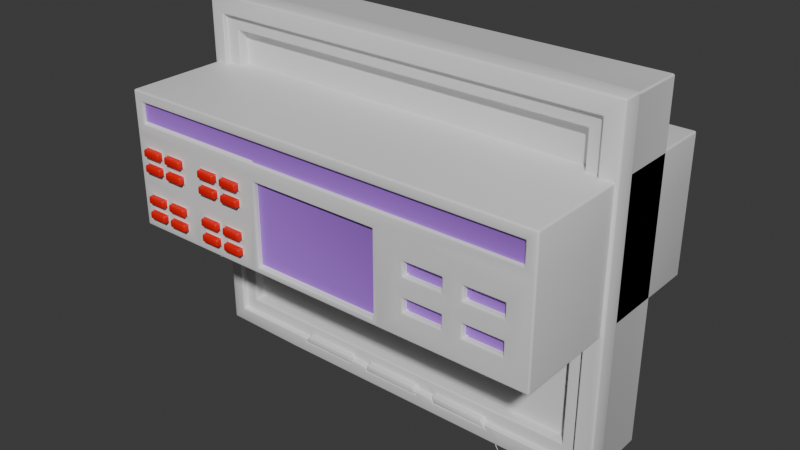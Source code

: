 # Source: TruckInteriorParts.blend  (saved by Blender 4.3.34; exported with 4.5.12 LTS)
import bpy
from mathutils import Matrix  # noqa: F401  (used for matrix-valued properties, if any)

bpy.ops.wm.read_factory_settings(use_empty=True)
scene = bpy.context.scene
scene.name = 'Scene'

# ---- collections
col_collection = bpy.data.collections.new('Collection'); scene.collection.children.link(col_collection)

# ---- materials (node trees are filled in below, after node groups)
mat_material_004 = bpy.data.materials.new('Material.004')
mat_material_005 = bpy.data.materials.new('Material.005')
mat_material_006 = bpy.data.materials.new('Material.006')
mat_material_001 = bpy.data.materials.new('Material.001')
mat_material_002 = bpy.data.materials.new('Material.002')
mat_material_003 = bpy.data.materials.new('Material.003')

# ---- node groups
ng_smooth_by_angle = bpy.data.node_groups.new('Smooth by Angle', 'GeometryNodeTree')
_s = ng_smooth_by_angle.interface.new_socket(name='Mesh', in_out='OUTPUT', socket_type='NodeSocketGeometry')
_s = ng_smooth_by_angle.interface.new_socket(name='Mesh', in_out='INPUT', socket_type='NodeSocketGeometry')
_s = ng_smooth_by_angle.interface.new_socket(name='Angle', in_out='INPUT', socket_type='NodeSocketFloat')
_s.subtype = 'ANGLE'
_s.default_value = 0.5236
_s.min_value = 0.0
_s.max_value = 3.142
_s.description = 'Maximum face angle for smooth edges'
_s = ng_smooth_by_angle.interface.new_socket(name='Ignore Sharpness', in_out='INPUT', socket_type='NodeSocketBool')
_s.force_non_field = True
ng_smooth_by_angle.description = 'Set the sharpness of mesh edges based on the angle between the neighboring faces'
ng_smooth_by_angle.is_modifier = True
_N = ng_smooth_by_angle.nodes; _L = ng_smooth_by_angle.links
n0 = _N.new('GeometryNodeSetShadeSmooth'); n0.name = 'Set Shade Smooth'; n0.location = (120, -80)
n0.domain = 'EDGE'
n1 = _N.new('GeometryNodeSetShadeSmooth'); n1.name = 'Set Shade Smooth.001'; n1.location = (300, -80)
n2 = _N.new('NodeGroupOutput'); n2.name = 'Group Output'; n2.location = (480, -80)
n3 = _N.new('GeometryNodeInputMeshEdgeAngle'); n3.name = 'Edge Angle'; n3.location = (-440, -240)
n4 = _N.new('NodeGroupInput'); n4.name = 'Group Input'; n4.location = (-80, -80)
n5 = _N.new('GeometryNodeInputEdgeSmooth'); n5.name = 'Is Edge Smooth'; n5.location = (-260, -120)
n6 = _N.new('GeometryNodeInputShadeSmooth'); n6.name = 'Is Shade Smooth'; n6.location = (-440, -397)
n7 = _N.new('FunctionNodeCompare'); n7.name = 'Compare'; n7.location = (-260, -260)
n7.operation = 'LESS_EQUAL'
n7.inputs[6].default_value = (0.0, 0.0, 0.0, 0.0)
n7.inputs[7].default_value = (0.0, 0.0, 0.0, 0.0)
n8 = _N.new('FunctionNodeBooleanMath'); n8.name = 'Boolean Math.001'; n8.location = (-80, -260)
n9 = _N.new('NodeGroupInput'); n9.name = 'Group Input.001'; n9.location = (-440, -329)
n10 = _N.new('NodeGroupInput'); n10.name = 'Group Input.002'; n10.location = (-259, -189)
n11 = _N.new('FunctionNodeBooleanMath'); n11.name = 'Boolean Math'; n11.location = (-80, -149)
n11.operation = 'OR'
n12 = _N.new('FunctionNodeBooleanMath'); n12.name = 'Boolean Math.002'; n12.location = (-260, -380)
n12.operation = 'OR'
n13 = _N.new('NodeGroupInput'); n13.name = 'Group Input.003'; n13.location = (-440, -460)
_L.new(n3.outputs[0], n7.inputs[0])
_L.new(n1.outputs[0], n2.inputs[0])
_L.new(n9.outputs[1], n7.inputs[1])
_L.new(n7.outputs[0], n8.inputs[0])
_L.new(n4.outputs[0], n0.inputs[0])
_L.new(n0.outputs[0], n1.inputs[0])
_L.new(n8.outputs[0], n0.inputs[2])
_L.new(n10.outputs[2], n11.inputs[1])
_L.new(n5.outputs[0], n11.inputs[0])
_L.new(n11.outputs[0], n0.inputs[1])
_L.new(n13.outputs[2], n12.inputs[1])
_L.new(n6.outputs[0], n12.inputs[0])
_L.new(n12.outputs[0], n8.inputs[1])
n2.is_active_output = True

# ---- material node trees
mat_material_004.use_nodes = True; mat_material_004.node_tree.nodes.clear()
_N = mat_material_004.node_tree.nodes; _L = mat_material_004.node_tree.links
n0 = _N.new('ShaderNodeBsdfPrincipled'); n0.name = 'Principled BSDF'; n0.location = (10, 300)
n1 = _N.new('ShaderNodeOutputMaterial'); n1.name = 'Material Output'; n1.location = (300, 300)
_L.new(n0.outputs[0], n1.inputs[0])
n1.is_active_output = True
mat_material_005.use_nodes = True; mat_material_005.node_tree.nodes.clear()
_N = mat_material_005.node_tree.nodes; _L = mat_material_005.node_tree.links
n0 = _N.new('ShaderNodeBsdfPrincipled'); n0.name = 'Principled BSDF'; n0.location = (10, 300)
n0.inputs[0].default_value = (0.4231, 0.1595, 0.8006, 1.0)
n1 = _N.new('ShaderNodeOutputMaterial'); n1.name = 'Material Output'; n1.location = (300, 300)
_L.new(n0.outputs[0], n1.inputs[0])
n1.is_active_output = True
mat_material_006.use_nodes = True; mat_material_006.node_tree.nodes.clear()
_N = mat_material_006.node_tree.nodes; _L = mat_material_006.node_tree.links
n0 = _N.new('ShaderNodeBsdfPrincipled'); n0.name = 'Principled BSDF'; n0.location = (10, 300)
n0.inputs[0].default_value = (0.8007, 0.003467, 0.0, 1.0)
n1 = _N.new('ShaderNodeOutputMaterial'); n1.name = 'Material Output'; n1.location = (300, 300)
_L.new(n0.outputs[0], n1.inputs[0])
n1.is_active_output = True
mat_material_001.use_nodes = True; mat_material_001.node_tree.nodes.clear()
_N = mat_material_001.node_tree.nodes; _L = mat_material_001.node_tree.links
n0 = _N.new('ShaderNodeBsdfPrincipled'); n0.name = 'Principled BSDF'; n0.location = (10, 300)
n1 = _N.new('ShaderNodeOutputMaterial'); n1.name = 'Material Output'; n1.location = (300, 300)
_L.new(n0.outputs[0], n1.inputs[0])
n1.is_active_output = True
mat_material_002.use_nodes = True; mat_material_002.node_tree.nodes.clear()
_N = mat_material_002.node_tree.nodes; _L = mat_material_002.node_tree.links
n0 = _N.new('ShaderNodeBsdfPrincipled'); n0.name = 'Principled BSDF'; n0.location = (10, 300)
n1 = _N.new('ShaderNodeOutputMaterial'); n1.name = 'Material Output'; n1.location = (300, 300)
_L.new(n0.outputs[0], n1.inputs[0])
n1.is_active_output = True
mat_material_003.use_nodes = True; mat_material_003.node_tree.nodes.clear()
_N = mat_material_003.node_tree.nodes; _L = mat_material_003.node_tree.links
n0 = _N.new('ShaderNodeBsdfPrincipled'); n0.name = 'Principled BSDF'; n0.location = (10, 300)
n1 = _N.new('ShaderNodeOutputMaterial'); n1.name = 'Material Output'; n1.location = (300, 300)
_L.new(n0.outputs[0], n1.inputs[0])
n1.is_active_output = True

# ---- world
world_world = bpy.data.worlds.new('World'); scene.world = world_world
world_world.use_nodes = True; world_world.node_tree.nodes.clear()
_N = world_world.node_tree.nodes; _L = world_world.node_tree.links
n0 = _N.new('ShaderNodeOutputWorld'); n0.name = 'World Output'; n0.location = (300, 300)
n1 = _N.new('ShaderNodeBackground'); n1.name = 'Background'; n1.location = (10, 300)
n1.inputs[0].default_value = (0.05088, 0.05088, 0.05088, 1.0)
_L.new(n1.outputs[0], n0.inputs[0])
n0.is_active_output = True
world_world.color = (0.05088, 0.05088, 0.05088)
world_world.sun_shadow_jitter_overblur = 0.0

# ---- meshes
me_cube_001 = bpy.data.meshes.new('Cube.001')
me_cube_001.from_pydata([(-1.0, -0.6573, -0.3138), (-0.9506, -0.6573, 0.2643), (-1.0, 0.4162, -0.3138), (-1.0, 0.4162, 0.3138), (1.0, -0.6573, -0.3138), (0.9506, -0.6573, 0.2643), (1.0, 0.4162, -0.3138), (1.0, 0.4162, 0.3138), (-0.9506, -0.6573, 0.1719), (-1.0, 0.4162, 0.1225), (1.0, 0.4162, 0.1225), (0.9506, -0.6573, 0.1719), (-1.0, -0.6573, 0.1225), (-1.0, -0.6573, 0.3138), (1.0, -0.6573, 0.3138), (1.0, -0.6573, 0.1225), (-0.9506, -0.6405, 0.1719), (-0.9506, -0.6405, 0.2643), (0.9506, -0.6405, 0.2643), (0.9506, -0.6405, 0.1719), (0.3332, 0.4162, -0.3138), (-0.3335, 0.4162, -0.3138), (-0.3335, 0.4162, 0.3138), (0.3332, 0.4162, 0.3138), (-0.3036, -0.6573, -0.2838), (0.3033, -0.6573, -0.2838), (0.3332, -0.6573, 0.3138), (-0.3335, -0.6573, 0.3138), (0.3033, -0.6573, 0.0926), (-0.3036, -0.6573, 0.0926), (-0.3335, 0.4162, 0.1225), (0.3332, 0.4162, 0.1225), (0.3167, -0.6573, 0.2643), (-0.317, -0.6573, 0.2643), (0.3167, -0.6573, 0.1719), (-0.317, -0.6573, 0.1719), (0.3167, -0.6405, 0.2643), (-0.317, -0.6405, 0.2643), (0.3167, -0.6405, 0.1719), (-0.317, -0.6405, 0.1719), (-0.3335, -0.6573, -0.3138), (0.3332, -0.6573, -0.3138), (0.3332, -0.6573, 0.1225), (-0.3335, -0.6573, 0.1225), (-0.3036, -0.6324, -0.2838), (0.3033, -0.6324, -0.2838), (0.3033, -0.6324, 0.0926), (-0.3036, -0.6324, 0.0926), (-1.0, -0.6573, -0.09562), (-0.6667, -0.6573, 0.1225), (-0.6667, -0.6573, -0.3138), (-0.3335, -0.6573, -0.09562), (-0.6667, -0.6573, -0.09562), (-0.704, -0.6573, -0.05837), (-0.704, -0.6573, 0.08526), (-0.9627, -0.6573, 0.08526), (-0.9627, -0.6573, -0.05837), (-0.704, -0.6573, -0.2765), (-0.704, -0.6573, -0.1329), (-0.9627, -0.6573, -0.1329), (-0.9627, -0.6573, -0.2765), (-0.3707, -0.6573, -0.2765), (-0.3707, -0.6573, -0.1329), (-0.6295, -0.6573, -0.1329), (-0.6295, -0.6573, -0.2765), (-0.3707, -0.6573, -0.05837), (-0.3707, -0.6573, 0.08526), (-0.6295, -0.6573, 0.08526), (-0.6295, -0.6573, -0.05837), (-0.704, -0.6573, 0.01345), (-0.8334, -0.6573, -0.05837), (-0.8334, -0.6573, 0.08526), (-0.9627, -0.6573, 0.01345), (-0.704, -0.6573, -0.2047), (-0.8334, -0.6573, -0.2765), (-0.8334, -0.6573, -0.1329), (-0.9627, -0.6573, -0.2047), (-0.3707, -0.6573, -0.2047), (-0.5001, -0.6573, -0.2765), (-0.5001, -0.6573, -0.1329), (-0.6295, -0.6573, -0.2047), (-0.3707, -0.6573, 0.01345), (-0.5001, -0.6573, -0.05837), (-0.5001, -0.6573, 0.08526), (-0.6295, -0.6573, 0.01345), (-0.5001, -0.6573, 0.01345), (-0.5001, -0.6573, -0.2047), (-0.8334, -0.6573, -0.2047), (-0.8334, -0.6573, 0.01345), (-0.8516, -0.6573, 0.03165), (-0.8516, -0.6573, 0.06706), (-0.9445, -0.6573, 0.06706), (-0.9445, -0.6573, 0.03165), (-0.8516, -0.6573, -0.1865), (-0.8516, -0.6573, -0.1511), (-0.9445, -0.6573, -0.1511), (-0.9445, -0.6573, -0.1865), (-0.5183, -0.6573, -0.1865), (-0.5183, -0.6573, -0.1511), (-0.6113, -0.6573, -0.1511), (-0.6113, -0.6573, -0.1865), (-0.5183, -0.6573, 0.03165), (-0.5183, -0.6573, 0.06706), (-0.6113, -0.6573, 0.06706), (-0.6113, -0.6573, 0.03165), (-0.5183, -0.6573, -0.04017), (-0.5183, -0.6573, -0.004753), (-0.6113, -0.6573, -0.004753), (-0.6113, -0.6573, -0.04017), (-0.3889, -0.6573, -0.04017), (-0.3889, -0.6573, -0.004753), (-0.4819, -0.6573, -0.004753), (-0.4819, -0.6573, -0.04017), (-0.3889, -0.6573, 0.03165), (-0.3889, -0.6573, 0.06706), (-0.4819, -0.6573, 0.06706), (-0.4819, -0.6573, 0.03165), (-0.5183, -0.6573, -0.2583), (-0.5183, -0.6573, -0.2229), (-0.6113, -0.6573, -0.2229), (-0.6113, -0.6573, -0.2583), (-0.3889, -0.6573, -0.2583), (-0.3889, -0.6573, -0.2229), (-0.4819, -0.6573, -0.2229), (-0.4819, -0.6573, -0.2583), (-0.3889, -0.6573, -0.1865), (-0.3889, -0.6573, -0.1511), (-0.4819, -0.6573, -0.1511), (-0.4819, -0.6573, -0.1865), (-0.8516, -0.6573, -0.2583), (-0.8516, -0.6573, -0.2229), (-0.9445, -0.6573, -0.2229), (-0.9445, -0.6573, -0.2583), (-0.7222, -0.6573, -0.2583), (-0.7222, -0.6573, -0.2229), (-0.8152, -0.6573, -0.2229), (-0.8152, -0.6573, -0.2583), (-0.7222, -0.6573, -0.1865), (-0.7222, -0.6573, -0.1511), (-0.8152, -0.6573, -0.1511), (-0.8152, -0.6573, -0.1865), (-0.8516, -0.6573, -0.04017), (-0.8516, -0.6573, -0.004753), (-0.9445, -0.6573, -0.004753), (-0.9445, -0.6573, -0.04017), (-0.7222, -0.6573, -0.04017), (-0.7222, -0.6573, -0.004753), (-0.8152, -0.6573, -0.004753), (-0.8152, -0.6573, -0.04017), (-0.7222, -0.6573, 0.03165), (-0.7222, -0.6573, 0.06706), (-0.8152, -0.6573, 0.06706), (-0.8152, -0.6573, 0.03165), (-0.8516, -0.6851, 0.06706), (-0.8516, -0.6851, 0.03165), (-0.9445, -0.6851, 0.03165), (-0.9445, -0.6851, 0.06706), (-0.8516, -0.6851, -0.1511), (-0.8516, -0.6851, -0.1865), (-0.9445, -0.6851, -0.1865), (-0.9445, -0.6851, -0.1511), (-0.5183, -0.6851, -0.1511), (-0.5183, -0.6851, -0.1865), (-0.6113, -0.6851, -0.1865), (-0.6113, -0.6851, -0.1511), (-0.5183, -0.6851, 0.06706), (-0.5183, -0.6851, 0.03165), (-0.6113, -0.6851, 0.03165), (-0.6113, -0.6851, 0.06706), (-0.5183, -0.6851, -0.004753), (-0.5183, -0.6851, -0.04017), (-0.6113, -0.6851, -0.04017), (-0.6113, -0.6851, -0.004753), (-0.3889, -0.6851, -0.004753), (-0.3889, -0.6851, -0.04017), (-0.4819, -0.6851, -0.04017), (-0.4819, -0.6851, -0.004753), (-0.3889, -0.6851, 0.06706), (-0.3889, -0.6851, 0.03165), (-0.4819, -0.6851, 0.03165), (-0.4819, -0.6851, 0.06706), (-0.5183, -0.6851, -0.2229), (-0.5183, -0.6851, -0.2583), (-0.6113, -0.6851, -0.2583), (-0.6113, -0.6851, -0.2229), (-0.3889, -0.6851, -0.2229), (-0.3889, -0.6851, -0.2583), (-0.4819, -0.6851, -0.2583), (-0.4819, -0.6851, -0.2229), (-0.3889, -0.6851, -0.1511), (-0.3889, -0.6851, -0.1865), (-0.4819, -0.6851, -0.1865), (-0.4819, -0.6851, -0.1511), (-0.8516, -0.6851, -0.2229), (-0.8516, -0.6851, -0.2583), (-0.9445, -0.6851, -0.2583), (-0.9445, -0.6851, -0.2229), (-0.7222, -0.6851, -0.2229), (-0.7222, -0.6851, -0.2583), (-0.8152, -0.6851, -0.2583), (-0.8152, -0.6851, -0.2229), (-0.7222, -0.6851, -0.1511), (-0.7222, -0.6851, -0.1865), (-0.8152, -0.6851, -0.1865), (-0.8152, -0.6851, -0.1511), (-0.8516, -0.6851, -0.004753), (-0.8516, -0.6851, -0.04017), (-0.9445, -0.6851, -0.04017), (-0.9445, -0.6851, -0.004753), (-0.7222, -0.6851, -0.004753), (-0.7222, -0.6851, -0.04017), (-0.8152, -0.6851, -0.04017), (-0.8152, -0.6851, -0.004753), (-0.7222, -0.6851, 0.06706), (-0.7222, -0.6851, 0.03165), (-0.8152, -0.6851, 0.03165), (-0.8152, -0.6851, 0.06706), (0.9327, -0.6573, -0.2465), (0.9327, -0.6573, 0.05524), (0.4005, -0.6573, 0.05524), (0.4005, -0.6573, -0.2465), (0.9327, -0.6573, -0.09562), (0.6666, -0.6573, -0.2465), (0.6666, -0.6573, 0.05524), (0.4005, -0.6573, -0.09562), (0.6666, -0.6573, -0.09562), (0.6205, -0.6573, -0.04951), (0.6205, -0.6573, 0.009123), (0.4466, -0.6573, 0.009123), (0.4466, -0.6573, -0.04951), (0.6205, -0.6573, -0.2004), (0.6205, -0.6573, -0.1417), (0.4466, -0.6573, -0.1417), (0.4466, -0.6573, -0.2004), (0.8866, -0.6573, -0.2004), (0.8866, -0.6573, -0.1417), (0.7127, -0.6573, -0.1417), (0.7127, -0.6573, -0.2004), (0.8866, -0.6573, -0.04951), (0.8866, -0.6573, 0.009123), (0.7127, -0.6573, 0.009123), (0.7127, -0.6573, -0.04951), (0.6205, -0.6297, 0.009123), (0.6205, -0.6297, -0.04951), (0.4466, -0.6297, -0.04951), (0.4466, -0.6297, 0.009123), (0.6205, -0.6297, -0.1417), (0.6205, -0.6297, -0.2004), (0.4466, -0.6297, -0.2004), (0.4466, -0.6297, -0.1417), (0.8866, -0.6297, -0.1417), (0.8866, -0.6297, -0.2004), (0.7127, -0.6297, -0.2004), (0.7127, -0.6297, -0.1417), (0.8866, -0.6297, 0.009123), (0.8866, -0.6297, -0.04951), (0.7127, -0.6297, -0.04951), (0.7127, -0.6297, 0.009123)], [], [(12, 13, 3, 9), (31, 23, 7, 10), (10, 7, 14, 15), (34, 11, 19, 38), (20, 6, 4, 41), (22, 3, 13, 27), (152, 149, 214, 215), (6, 10, 15, 4), (20, 31, 10, 6), (0, 48, 12, 9, 2), (8, 1, 13, 12), (32, 5, 14, 26), (5, 11, 15, 14), (35, 8, 12, 49, 43), (39, 37, 17, 16), (33, 1, 17, 37), (11, 5, 18, 19), (1, 8, 16, 17), (5, 32, 36, 18), (32, 33, 37, 36), (19, 18, 36, 38), (38, 36, 37, 39), (11, 34, 42, 15), (34, 35, 43, 42), (1, 33, 27, 13), (33, 32, 26, 27), (2, 9, 30, 21), (21, 30, 31, 20), (234, 235, 250, 251), (29, 24, 44, 47), (7, 23, 26, 14), (23, 22, 27, 26), (2, 21, 40, 50, 0), (21, 20, 41, 40), (8, 35, 39, 16), (35, 34, 38, 39), (9, 3, 22, 30), (30, 22, 23, 31), (25, 24, 40, 41), (29, 28, 42, 43), (28, 25, 41, 42), (24, 29, 43, 51, 40), (45, 46, 47, 44), (28, 29, 47, 46), (25, 28, 46, 45), (24, 25, 45, 44), (97, 98, 161, 162), (110, 111, 176, 173), (149, 150, 213, 214), (52, 49, 54, 69, 53), (49, 12, 55, 71, 54), (12, 48, 56, 72, 55), (48, 52, 53, 70, 56), (50, 52, 58, 73, 57), (52, 48, 59, 75, 58), (48, 0, 60, 76, 59), (0, 50, 57, 74, 60), (40, 51, 62, 77, 61), (51, 52, 63, 79, 62), (52, 50, 64, 80, 63), (50, 40, 61, 78, 64), (51, 43, 66, 81, 65), (43, 49, 67, 83, 66), (49, 52, 68, 84, 67), (52, 51, 65, 82, 68), (112, 109, 174, 175), (123, 124, 187, 188), (109, 110, 173, 174), (122, 123, 188, 185), (124, 121, 186, 187), (135, 136, 199, 200), (121, 122, 185, 186), (134, 135, 200, 197), (95, 96, 159, 160), (136, 133, 198, 199), (147, 148, 211, 212), (94, 95, 160, 157), (88, 71, 90, 89), (71, 55, 91, 90), (55, 72, 92, 91), (72, 88, 89, 92), (87, 75, 94, 93), (75, 59, 95, 94), (59, 76, 96, 95), (76, 87, 93, 96), (86, 79, 98, 97), (79, 63, 99, 98), (63, 80, 100, 99), (80, 86, 97, 100), (85, 83, 102, 101), (83, 67, 103, 102), (67, 84, 104, 103), (84, 85, 101, 104), (82, 85, 106, 105), (85, 84, 107, 106), (84, 68, 108, 107), (68, 82, 105, 108), (65, 81, 110, 109), (81, 85, 111, 110), (85, 82, 112, 111), (82, 65, 109, 112), (81, 66, 114, 113), (66, 83, 115, 114), (83, 85, 116, 115), (85, 81, 113, 116), (78, 86, 118, 117), (86, 80, 119, 118), (80, 64, 120, 119), (64, 78, 117, 120), (61, 77, 122, 121), (77, 86, 123, 122), (86, 78, 124, 123), (78, 61, 121, 124), (77, 62, 126, 125), (62, 79, 127, 126), (79, 86, 128, 127), (86, 77, 125, 128), (74, 87, 130, 129), (87, 76, 131, 130), (76, 60, 132, 131), (60, 74, 129, 132), (57, 73, 134, 133), (73, 87, 135, 134), (87, 74, 136, 135), (74, 57, 133, 136), (73, 58, 138, 137), (58, 75, 139, 138), (75, 87, 140, 139), (87, 73, 137, 140), (70, 88, 142, 141), (88, 72, 143, 142), (72, 56, 144, 143), (56, 70, 141, 144), (53, 69, 146, 145), (69, 88, 147, 146), (88, 70, 148, 147), (70, 53, 145, 148), (69, 54, 150, 149), (54, 71, 151, 150), (71, 88, 152, 151), (88, 69, 149, 152), (154, 153, 156, 155), (158, 157, 160, 159), (162, 161, 164, 163), (166, 165, 168, 167), (170, 169, 172, 171), (174, 173, 176, 175), (178, 177, 180, 179), (182, 181, 184, 183), (186, 185, 188, 187), (190, 189, 192, 191), (194, 193, 196, 195), (198, 197, 200, 199), (202, 201, 204, 203), (206, 205, 208, 207), (210, 209, 212, 211), (214, 213, 216, 215), (111, 112, 175, 176), (100, 97, 162, 163), (150, 151, 216, 213), (137, 138, 201, 202), (98, 99, 164, 161), (151, 152, 215, 216), (140, 137, 202, 203), (99, 100, 163, 164), (138, 139, 204, 201), (125, 126, 189, 190), (139, 140, 203, 204), (128, 125, 190, 191), (126, 127, 192, 189), (113, 114, 177, 178), (127, 128, 191, 192), (116, 113, 178, 179), (114, 115, 180, 177), (101, 102, 165, 166), (115, 116, 179, 180), (104, 101, 166, 167), (141, 142, 205, 206), (102, 103, 168, 165), (89, 90, 153, 154), (144, 141, 206, 207), (103, 104, 167, 168), (92, 89, 154, 155), (142, 143, 208, 205), (129, 130, 193, 194), (90, 91, 156, 153), (143, 144, 207, 208), (132, 129, 194, 195), (91, 92, 155, 156), (130, 131, 196, 193), (117, 118, 181, 182), (131, 132, 195, 196), (120, 117, 182, 183), (118, 119, 184, 181), (105, 106, 169, 170), (119, 120, 183, 184), (108, 105, 170, 171), (145, 146, 209, 210), (106, 107, 172, 169), (93, 94, 157, 158), (148, 145, 210, 211), (107, 108, 171, 172), (96, 93, 158, 159), (146, 147, 212, 209), (133, 134, 197, 198), (4, 15, 218, 221, 217), (15, 42, 219, 223, 218), (42, 41, 220, 224, 219), (41, 4, 217, 222, 220), (229, 226, 243, 244), (230, 231, 246, 247), (226, 227, 242, 243), (225, 223, 227, 226), (223, 219, 228, 227), (219, 224, 229, 228), (224, 225, 226, 229), (222, 225, 231, 230), (225, 224, 232, 231), (224, 220, 233, 232), (220, 222, 230, 233), (217, 221, 235, 234), (221, 225, 236, 235), (225, 222, 237, 236), (222, 217, 234, 237), (221, 218, 239, 238), (218, 223, 240, 239), (223, 225, 241, 240), (225, 221, 238, 241), (243, 242, 245, 244), (247, 246, 249, 248), (251, 250, 253, 252), (255, 254, 257, 256), (233, 230, 247, 248), (238, 239, 254, 255), (227, 228, 245, 242), (237, 234, 251, 252), (231, 232, 249, 246), (241, 238, 255, 256), (228, 229, 244, 245), (235, 236, 253, 250), (232, 233, 248, 249), (239, 240, 257, 254), (236, 237, 252, 253), (240, 241, 256, 257)])
me_cube_001.polygons.foreach_set('use_smooth', [True] * 244)
me_cube_001.polygons.foreach_set('material_index', [0, 0, 0, 0, 0, 0, 2, 0, 0, 0, 0, 0, 0, 0, 1, 0, 0, 0, 0, 0, 1, 1, 0, 0, 0, 0, 0, 0, 0, 0, 0, 0, 0, 0, 0, 0, 0, 0, 0, 0, 0, 0, 1, 0, 0, 0, 2, 2, 2, 0, 0, 0, 0, 0, 0, 0, 0, 0, 0, 0, 0, 0, 0, 0, 0, 2, 2, 2, 2, 2, 2, 2, 2, 2, 2, 2, 2, 0, 0, 0, 0, 0, 0, 0, 0, 0, 0, 0, 0, 0, 0, 0, 0, 0, 0, 0, 0, 0, 0, 0, 0, 0, 0, 0, 0, 0, 0, 0, 0, 0, 0, 0, 0, 0, 0, 0, 0, 0, 0, 0, 0, 0, 0, 0, 0, 0, 0, 0, 0, 0, 0, 0, 0, 0, 0, 0, 0, 0, 0, 0, 0, 2, 2, 2, 2, 2, 2, 2, 2, 2, 2, 2, 2, 2, 2, 2, 2, 2, 2, 2, 2, 2, 2, 2, 2, 2, 2, 2, 2, 2, 2, 2, 2, 2, 2, 2, 2, 2, 2, 2, 2, 2, 2, 2, 2, 2, 2, 2, 2, 2, 2, 2, 2, 2, 2, 2, 2, 2, 2, 2, 2, 2, 2, 2, 2, 0, 0, 0, 0, 0, 0, 0, 0, 0, 0, 0, 0, 0, 0, 0, 0, 0, 0, 0, 0, 0, 0, 0, 1, 1, 1, 1, 0, 0, 0, 0, 0, 0, 0, 0, 0, 0, 0, 0])
_uv = me_cube_001.uv_layers.new(name='UVMap')
_uv.uv.foreach_set('vector', [0.5488, 0.0, 0.625, 0.0, 0.625, 0.25, 0.5488, 0.25, 0.5488, 0.4166, 0.625, 0.4166, 0.625, 0.5, 0.5488, 0.5, 0.5488, 0.5, 0.625, 0.5, 0.625, 0.75, 0.5488, 0.75, 0.5685, 0.8354, 0.5685, 0.7562, 0.5685, 0.7562, 0.5685, 0.8354, 0.2916, 0.5, 0.375, 0.5, 0.375, 0.75, 0.2916, 0.75, 0.7917, 0.5, 0.875, 0.5, 0.875, 0.75, 0.7917, 0.75, 0.5126, 0.9769, 0.5126, 0.9653, 0.5126, 0.9653, 0.5126, 0.9769, 0.375, 0.5, 0.5488, 0.5, 0.5488, 0.75, 0.375, 0.75, 0.375, 0.4166, 0.5488, 0.4166, 0.5488, 0.5, 0.375, 0.5, 0.375, 0.0, 0.4619, 0.0, 0.5488, 0.0, 0.5488, 0.25, 0.375, 0.25, 0.5685, 0.9938, 0.6053, 0.9938, 0.625, 1.0, 0.5488, 1.0, 0.6053, 0.8354, 0.6053, 0.7562, 0.625, 0.75, 0.625, 0.8334, 0.6053, 0.7562, 0.5685, 0.7562, 0.5488, 0.75, 0.625, 0.75, 0.5685, 0.9146, 0.5685, 0.9938, 0.5488, 1.0, 0.5488, 0.9583, 0.5488, 0.9167, 0.5685, 0.9146, 0.6053, 0.9146, 0.6053, 0.9938, 0.5685, 0.9938, 0.6053, 0.9146, 0.6053, 0.9938, 0.6053, 0.9938, 0.6053, 0.9146, 0.5685, 0.7562, 0.6053, 0.7562, 0.6053, 0.7562, 0.5685, 0.7562, 0.6053, 0.9938, 0.5685, 0.9938, 0.5685, 0.9938, 0.6053, 0.9938, 0.6053, 0.7562, 0.6053, 0.8354, 0.6053, 0.8354, 0.6053, 0.7562, 0.6053, 0.8354, 0.6053, 0.9146, 0.6053, 0.9146, 0.6053, 0.8354, 0.5685, 0.7562, 0.6053, 0.7562, 0.6053, 0.8354, 0.5685, 0.8354, 0.5685, 0.8354, 0.6053, 0.8354, 0.6053, 0.9146, 0.5685, 0.9146, 0.5685, 0.7562, 0.5685, 0.8354, 0.5488, 0.8334, 0.5488, 0.75, 0.5685, 0.8354, 0.5685, 0.9146, 0.5488, 0.9167, 0.5488, 0.8334, 0.6053, 0.9938, 0.6053, 0.9146, 0.625, 0.9167, 0.625, 1.0, 0.6053, 0.9146, 0.6053, 0.8354, 0.625, 0.8334, 0.625, 0.9167, 0.375, 0.25, 0.5488, 0.25, 0.5488, 0.3333, 0.375, 0.3333, 0.375, 0.3333, 0.5488, 0.3333, 0.5488, 0.4166, 0.375, 0.4166, 0.4202, 0.7642, 0.4435, 0.7642, 0.4435, 0.7642, 0.4202, 0.7642, 0.5369, 0.9129, 0.3869, 0.9129, 0.3869, 0.9129, 0.5369, 0.9129, 0.625, 0.5, 0.7084, 0.5, 0.7084, 0.75, 0.625, 0.75, 0.7084, 0.5, 0.7917, 0.5, 0.7917, 0.75, 0.7084, 0.75, 0.125, 0.5, 0.2083, 0.5, 0.2083, 0.75, 0.1667, 0.75, 0.125, 0.75, 0.2083, 0.5, 0.2916, 0.5, 0.2916, 0.75, 0.2083, 0.75, 0.5685, 0.9938, 0.5685, 0.9146, 0.5685, 0.9146, 0.5685, 0.9938, 0.5685, 0.9146, 0.5685, 0.8354, 0.5685, 0.8354, 0.5685, 0.9146, 0.5488, 0.25, 0.625, 0.25, 0.625, 0.3333, 0.5488, 0.3333, 0.5488, 0.3333, 0.625, 0.3333, 0.625, 0.4166, 0.5488, 0.4166, 0.3869, 0.8371, 0.3869, 0.9129, 0.375, 0.9167, 0.375, 0.8334, 0.5369, 0.9129, 0.5369, 0.8371, 0.5488, 0.8334, 0.5488, 0.9167, 0.5369, 0.8371, 0.3869, 0.8371, 0.375, 0.8334, 0.5488, 0.8334, 0.3869, 0.9129, 0.5369, 0.9129, 0.5488, 0.9167, 0.4619, 0.9167, 0.375, 0.9167, 0.3869, 0.8371, 0.5369, 0.8371, 0.5369, 0.9129, 0.3869, 0.9129, 0.5369, 0.8371, 0.5369, 0.9129, 0.5369, 0.9129, 0.5369, 0.8371, 0.3869, 0.8371, 0.5369, 0.8371, 0.5369, 0.8371, 0.3869, 0.8371, 0.3869, 0.9129, 0.3869, 0.8371, 0.3869, 0.8371, 0.3869, 0.9129, 0.4257, 0.9398, 0.4398, 0.9398, 0.4398, 0.9398, 0.4257, 0.9398, 0.4981, 0.9236, 0.4981, 0.9352, 0.4981, 0.9352, 0.4981, 0.9236, 0.5126, 0.9653, 0.5267, 0.9653, 0.5267, 0.9653, 0.5126, 0.9653, 0.4619, 0.9583, 0.5488, 0.9583, 0.534, 0.963, 0.5054, 0.963, 0.4767, 0.963, 0.5488, 0.9583, 0.5488, 1.0, 0.534, 0.9953, 0.534, 0.9792, 0.534, 0.963, 0.5488, 1.0, 0.4619, 1.0, 0.4767, 0.9953, 0.5054, 0.9953, 0.534, 0.9953, 0.4619, 1.0, 0.4619, 0.9583, 0.4767, 0.963, 0.4767, 0.9792, 0.4767, 0.9953, 0.375, 0.9583, 0.4619, 0.9583, 0.4471, 0.963, 0.4185, 0.963, 0.3898, 0.963, 0.4619, 0.9583, 0.4619, 1.0, 0.4471, 0.9953, 0.4471, 0.9792, 0.4471, 0.963, 0.4619, 1.0, 0.375, 1.0, 0.3898, 0.9953, 0.4185, 0.9953, 0.4471, 0.9953, 0.375, 1.0, 0.375, 0.9583, 0.3898, 0.963, 0.3898, 0.9792, 0.3898, 0.9953, 0.375, 0.9167, 0.4619, 0.9167, 0.4471, 0.9213, 0.4185, 0.9213, 0.3898, 0.9213, 0.4619, 0.9167, 0.4619, 0.9583, 0.4471, 0.9537, 0.4471, 0.9375, 0.4471, 0.9213, 0.4619, 0.9583, 0.375, 0.9583, 0.3898, 0.9537, 0.4185, 0.9537, 0.4471, 0.9537, 0.375, 0.9583, 0.375, 0.9167, 0.3898, 0.9213, 0.3898, 0.9375, 0.3898, 0.9537, 0.4619, 0.9167, 0.5488, 0.9167, 0.534, 0.9213, 0.5054, 0.9213, 0.4767, 0.9213, 0.5488, 0.9167, 0.5488, 0.9583, 0.534, 0.9537, 0.534, 0.9375, 0.534, 0.9213, 0.5488, 0.9583, 0.4619, 0.9583, 0.4767, 0.9537, 0.5054, 0.9537, 0.534, 0.9537, 0.4619, 0.9583, 0.4619, 0.9167, 0.4767, 0.9213, 0.4767, 0.9375, 0.4767, 0.9537, 0.484, 0.9352, 0.484, 0.9236, 0.484, 0.9236, 0.484, 0.9352, 0.4112, 0.9352, 0.3971, 0.9352, 0.3971, 0.9352, 0.4112, 0.9352, 0.484, 0.9236, 0.4981, 0.9236, 0.4981, 0.9236, 0.484, 0.9236, 0.4112, 0.9236, 0.4112, 0.9352, 0.4112, 0.9352, 0.4112, 0.9236, 0.3971, 0.9352, 0.3971, 0.9236, 0.3971, 0.9236, 0.3971, 0.9352, 0.4112, 0.9769, 0.3971, 0.9769, 0.3971, 0.9769, 0.4112, 0.9769, 0.3971, 0.9236, 0.4112, 0.9236, 0.4112, 0.9236, 0.3971, 0.9236, 0.4112, 0.9653, 0.4112, 0.9769, 0.4112, 0.9769, 0.4112, 0.9653, 0.4398, 0.9931, 0.4257, 0.9931, 0.4257, 0.9931, 0.4398, 0.9931, 0.3971, 0.9769, 0.3971, 0.9653, 0.3971, 0.9653, 0.3971, 0.9769, 0.4981, 0.9769, 0.484, 0.9769, 0.484, 0.9769, 0.4981, 0.9769, 0.4398, 0.9814, 0.4398, 0.9931, 0.4398, 0.9931, 0.4398, 0.9814, 0.5054, 0.9792, 0.534, 0.9792, 0.5267, 0.9814, 0.5126, 0.9814, 0.534, 0.9792, 0.534, 0.9953, 0.5267, 0.9931, 0.5267, 0.9814, 0.534, 0.9953, 0.5054, 0.9953, 0.5126, 0.9931, 0.5267, 0.9931, 0.5054, 0.9953, 0.5054, 0.9792, 0.5126, 0.9814, 0.5126, 0.9931, 0.4185, 0.9792, 0.4471, 0.9792, 0.4398, 0.9814, 0.4257, 0.9814, 0.4471, 0.9792, 0.4471, 0.9953, 0.4398, 0.9931, 0.4398, 0.9814, 0.4471, 0.9953, 0.4185, 0.9953, 0.4257, 0.9931, 0.4398, 0.9931, 0.4185, 0.9953, 0.4185, 0.9792, 0.4257, 0.9814, 0.4257, 0.9931, 0.4185, 0.9375, 0.4471, 0.9375, 0.4398, 0.9398, 0.4257, 0.9398, 0.4471, 0.9375, 0.4471, 0.9537, 0.4398, 0.9514, 0.4398, 0.9398, 0.4471, 0.9537, 0.4185, 0.9537, 0.4257, 0.9514, 0.4398, 0.9514, 0.4185, 0.9537, 0.4185, 0.9375, 0.4257, 0.9398, 0.4257, 0.9514, 0.5054, 0.9375, 0.534, 0.9375, 0.5267, 0.9398, 0.5126, 0.9398, 0.534, 0.9375, 0.534, 0.9537, 0.5267, 0.9514, 0.5267, 0.9398, 0.534, 0.9537, 0.5054, 0.9537, 0.5126, 0.9514, 0.5267, 0.9514, 0.5054, 0.9537, 0.5054, 0.9375, 0.5126, 0.9398, 0.5126, 0.9514, 0.4767, 0.9375, 0.5054, 0.9375, 0.4981, 0.9398, 0.484, 0.9398, 0.5054, 0.9375, 0.5054, 0.9537, 0.4981, 0.9514, 0.4981, 0.9398, 0.5054, 0.9537, 0.4767, 0.9537, 0.484, 0.9514, 0.4981, 0.9514, 0.4767, 0.9537, 0.4767, 0.9375, 0.484, 0.9398, 0.484, 0.9514, 0.4767, 0.9213, 0.5054, 0.9213, 0.4981, 0.9236, 0.484, 0.9236, 0.5054, 0.9213, 0.5054, 0.9375, 0.4981, 0.9352, 0.4981, 0.9236, 0.5054, 0.9375, 0.4767, 0.9375, 0.484, 0.9352, 0.4981, 0.9352, 0.4767, 0.9375, 0.4767, 0.9213, 0.484, 0.9236, 0.484, 0.9352, 0.5054, 0.9213, 0.534, 0.9213, 0.5267, 0.9236, 0.5126, 0.9236, 0.534, 0.9213, 0.534, 0.9375, 0.5267, 0.9352, 0.5267, 0.9236, 0.534, 0.9375, 0.5054, 0.9375, 0.5126, 0.9352, 0.5267, 0.9352, 0.5054, 0.9375, 0.5054, 0.9213, 0.5126, 0.9236, 0.5126, 0.9352, 0.3898, 0.9375, 0.4185, 0.9375, 0.4112, 0.9398, 0.3971, 0.9398, 0.4185, 0.9375, 0.4185, 0.9537, 0.4112, 0.9514, 0.4112, 0.9398, 0.4185, 0.9537, 0.3898, 0.9537, 0.3971, 0.9514, 0.4112, 0.9514, 0.3898, 0.9537, 0.3898, 0.9375, 0.3971, 0.9398, 0.3971, 0.9514, 0.3898, 0.9213, 0.4185, 0.9213, 0.4112, 0.9236, 0.3971, 0.9236, 0.4185, 0.9213, 0.4185, 0.9375, 0.4112, 0.9352, 0.4112, 0.9236, 0.4185, 0.9375, 0.3898, 0.9375, 0.3971, 0.9352, 0.4112, 0.9352, 0.3898, 0.9375, 0.3898, 0.9213, 0.3971, 0.9236, 0.3971, 0.9352, 0.4185, 0.9213, 0.4471, 0.9213, 0.4398, 0.9236, 0.4257, 0.9236, 0.4471, 0.9213, 0.4471, 0.9375, 0.4398, 0.9352, 0.4398, 0.9236, 0.4471, 0.9375, 0.4185, 0.9375, 0.4257, 0.9352, 0.4398, 0.9352, 0.4185, 0.9375, 0.4185, 0.9213, 0.4257, 0.9236, 0.4257, 0.9352, 0.3898, 0.9792, 0.4185, 0.9792, 0.4112, 0.9814, 0.3971, 0.9814, 0.4185, 0.9792, 0.4185, 0.9953, 0.4112, 0.9931, 0.4112, 0.9814, 0.4185, 0.9953, 0.3898, 0.9953, 0.3971, 0.9931, 0.4112, 0.9931, 0.3898, 0.9953, 0.3898, 0.9792, 0.3971, 0.9814, 0.3971, 0.9931, 0.3898, 0.963, 0.4185, 0.963, 0.4112, 0.9653, 0.3971, 0.9653, 0.4185, 0.963, 0.4185, 0.9792, 0.4112, 0.9769, 0.4112, 0.9653, 0.4185, 0.9792, 0.3898, 0.9792, 0.3971, 0.9769, 0.4112, 0.9769, 0.3898, 0.9792, 0.3898, 0.963, 0.3971, 0.9653, 0.3971, 0.9769, 0.4185, 0.963, 0.4471, 0.963, 0.4398, 0.9653, 0.4257, 0.9653, 0.4471, 0.963, 0.4471, 0.9792, 0.4398, 0.9769, 0.4398, 0.9653, 0.4471, 0.9792, 0.4185, 0.9792, 0.4257, 0.9769, 0.4398, 0.9769, 0.4185, 0.9792, 0.4185, 0.963, 0.4257, 0.9653, 0.4257, 0.9769, 0.4767, 0.9792, 0.5054, 0.9792, 0.4981, 0.9814, 0.484, 0.9814, 0.5054, 0.9792, 0.5054, 0.9953, 0.4981, 0.9931, 0.4981, 0.9814, 0.5054, 0.9953, 0.4767, 0.9953, 0.484, 0.9931, 0.4981, 0.9931, 0.4767, 0.9953, 0.4767, 0.9792, 0.484, 0.9814, 0.484, 0.9931, 0.4767, 0.963, 0.5054, 0.963, 0.4981, 0.9653, 0.484, 0.9653, 0.5054, 0.963, 0.5054, 0.9792, 0.4981, 0.9769, 0.4981, 0.9653, 0.5054, 0.9792, 0.4767, 0.9792, 0.484, 0.9769, 0.4981, 0.9769, 0.4767, 0.9792, 0.4767, 0.963, 0.484, 0.9653, 0.484, 0.9769, 0.5054, 0.963, 0.534, 0.963, 0.5267, 0.9653, 0.5126, 0.9653, 0.534, 0.963, 0.534, 0.9792, 0.5267, 0.9769, 0.5267, 0.9653, 0.534, 0.9792, 0.5054, 0.9792, 0.5126, 0.9769, 0.5267, 0.9769, 0.5054, 0.9792, 0.5054, 0.963, 0.5126, 0.9653, 0.5126, 0.9769, 0.5126, 0.9814, 0.5267, 0.9814, 0.5267, 0.9931, 0.5126, 0.9931, 0.4257, 0.9814, 0.4398, 0.9814, 0.4398, 0.9931, 0.4257, 0.9931, 0.4257, 0.9398, 0.4398, 0.9398, 0.4398, 0.9514, 0.4257, 0.9514, 0.5126, 0.9398, 0.5267, 0.9398, 0.5267, 0.9514, 0.5126, 0.9514, 0.484, 0.9398, 0.4981, 0.9398, 0.4981, 0.9514, 0.484, 0.9514, 0.484, 0.9236, 0.4981, 0.9236, 0.4981, 0.9352, 0.484, 0.9352, 0.5126, 0.9236, 0.5267, 0.9236, 0.5267, 0.9352, 0.5126, 0.9352, 0.3971, 0.9398, 0.4112, 0.9398, 0.4112, 0.9514, 0.3971, 0.9514, 0.3971, 0.9236, 0.4112, 0.9236, 0.4112, 0.9352, 0.3971, 0.9352, 0.4257, 0.9236, 0.4398, 0.9236, 0.4398, 0.9352, 0.4257, 0.9352, 0.3971, 0.9814, 0.4112, 0.9814, 0.4112, 0.9931, 0.3971, 0.9931, 0.3971, 0.9653, 0.4112, 0.9653, 0.4112, 0.9769, 0.3971, 0.9769, 0.4257, 0.9653, 0.4398, 0.9653, 0.4398, 0.9769, 0.4257, 0.9769, 0.484, 0.9814, 0.4981, 0.9814, 0.4981, 0.9931, 0.484, 0.9931, 0.484, 0.9653, 0.4981, 0.9653, 0.4981, 0.9769, 0.484, 0.9769, 0.5126, 0.9653, 0.5267, 0.9653, 0.5267, 0.9769, 0.5126, 0.9769, 0.4981, 0.9352, 0.484, 0.9352, 0.484, 0.9352, 0.4981, 0.9352, 0.4257, 0.9514, 0.4257, 0.9398, 0.4257, 0.9398, 0.4257, 0.9514, 0.5267, 0.9653, 0.5267, 0.9769, 0.5267, 0.9769, 0.5267, 0.9653, 0.4257, 0.9653, 0.4398, 0.9653, 0.4398, 0.9653, 0.4257, 0.9653, 0.4398, 0.9398, 0.4398, 0.9514, 0.4398, 0.9514, 0.4398, 0.9398, 0.5267, 0.9769, 0.5126, 0.9769, 0.5126, 0.9769, 0.5267, 0.9769, 0.4257, 0.9769, 0.4257, 0.9653, 0.4257, 0.9653, 0.4257, 0.9769, 0.4398, 0.9514, 0.4257, 0.9514, 0.4257, 0.9514, 0.4398, 0.9514, 0.4398, 0.9653, 0.4398, 0.9769, 0.4398, 0.9769, 0.4398, 0.9653, 0.4257, 0.9236, 0.4398, 0.9236, 0.4398, 0.9236, 0.4257, 0.9236, 0.4398, 0.9769, 0.4257, 0.9769, 0.4257, 0.9769, 0.4398, 0.9769, 0.4257, 0.9352, 0.4257, 0.9236, 0.4257, 0.9236, 0.4257, 0.9352, 0.4398, 0.9236, 0.4398, 0.9352, 0.4398, 0.9352, 0.4398, 0.9236, 0.5126, 0.9236, 0.5267, 0.9236, 0.5267, 0.9236, 0.5126, 0.9236, 0.4398, 0.9352, 0.4257, 0.9352, 0.4257, 0.9352, 0.4398, 0.9352, 0.5126, 0.9352, 0.5126, 0.9236, 0.5126, 0.9236, 0.5126, 0.9352, 0.5267, 0.9236, 0.5267, 0.9352, 0.5267, 0.9352, 0.5267, 0.9236, 0.5126, 0.9398, 0.5267, 0.9398, 0.5267, 0.9398, 0.5126, 0.9398, 0.5267, 0.9352, 0.5126, 0.9352, 0.5126, 0.9352, 0.5267, 0.9352, 0.5126, 0.9514, 0.5126, 0.9398, 0.5126, 0.9398, 0.5126, 0.9514, 0.484, 0.9814, 0.4981, 0.9814, 0.4981, 0.9814, 0.484, 0.9814, 0.5267, 0.9398, 0.5267, 0.9514, 0.5267, 0.9514, 0.5267, 0.9398, 0.5126, 0.9814, 0.5267, 0.9814, 0.5267, 0.9814, 0.5126, 0.9814, 0.484, 0.9931, 0.484, 0.9814, 0.484, 0.9814, 0.484, 0.9931, 0.5267, 0.9514, 0.5126, 0.9514, 0.5126, 0.9514, 0.5267, 0.9514, 0.5126, 0.9931, 0.5126, 0.9814, 0.5126, 0.9814, 0.5126, 0.9931, 0.4981, 0.9814, 0.4981, 0.9931, 0.4981, 0.9931, 0.4981, 0.9814, 0.3971, 0.9814, 0.4112, 0.9814, 0.4112, 0.9814, 0.3971, 0.9814, 0.5267, 0.9814, 0.5267, 0.9931, 0.5267, 0.9931, 0.5267, 0.9814, 0.4981, 0.9931, 0.484, 0.9931, 0.484, 0.9931, 0.4981, 0.9931, 0.3971, 0.9931, 0.3971, 0.9814, 0.3971, 0.9814, 0.3971, 0.9931, 0.5267, 0.9931, 0.5126, 0.9931, 0.5126, 0.9931, 0.5267, 0.9931, 0.4112, 0.9814, 0.4112, 0.9931, 0.4112, 0.9931, 0.4112, 0.9814, 0.3971, 0.9398, 0.4112, 0.9398, 0.4112, 0.9398, 0.3971, 0.9398, 0.4112, 0.9931, 0.3971, 0.9931, 0.3971, 0.9931, 0.4112, 0.9931, 0.3971, 0.9514, 0.3971, 0.9398, 0.3971, 0.9398, 0.3971, 0.9514, 0.4112, 0.9398, 0.4112, 0.9514, 0.4112, 0.9514, 0.4112, 0.9398, 0.484, 0.9398, 0.4981, 0.9398, 0.4981, 0.9398, 0.484, 0.9398, 0.4112, 0.9514, 0.3971, 0.9514, 0.3971, 0.9514, 0.4112, 0.9514, 0.484, 0.9514, 0.484, 0.9398, 0.484, 0.9398, 0.484, 0.9514, 0.484, 0.9653, 0.4981, 0.9653, 0.4981, 0.9653, 0.484, 0.9653, 0.4981, 0.9398, 0.4981, 0.9514, 0.4981, 0.9514, 0.4981, 0.9398, 0.4257, 0.9814, 0.4398, 0.9814, 0.4398, 0.9814, 0.4257, 0.9814, 0.484, 0.9769, 0.484, 0.9653, 0.484, 0.9653, 0.484, 0.9769, 0.4981, 0.9514, 0.484, 0.9514, 0.484, 0.9514, 0.4981, 0.9514, 0.4257, 0.9931, 0.4257, 0.9814, 0.4257, 0.9814, 0.4257, 0.9931, 0.4981, 0.9653, 0.4981, 0.9769, 0.4981, 0.9769, 0.4981, 0.9653, 0.3971, 0.9653, 0.4112, 0.9653, 0.4112, 0.9653, 0.3971, 0.9653, 0.375, 0.75, 0.5488, 0.75, 0.522, 0.7584, 0.4619, 0.7584, 0.4018, 0.7584, 0.5488, 0.75, 0.5488, 0.8334, 0.522, 0.8249, 0.522, 0.7917, 0.522, 0.7584, 0.5488, 0.8334, 0.375, 0.8334, 0.4018, 0.8249, 0.4619, 0.8249, 0.522, 0.8249, 0.375, 0.8334, 0.375, 0.75, 0.4018, 0.7584, 0.4018, 0.7917, 0.4018, 0.8249, 0.4803, 0.8192, 0.4803, 0.7974, 0.4803, 0.7974, 0.4803, 0.8192, 0.4202, 0.7974, 0.4435, 0.7974, 0.4435, 0.7974, 0.4202, 0.7974, 0.4803, 0.7974, 0.5036, 0.7974, 0.5036, 0.7974, 0.4803, 0.7974, 0.4619, 0.7917, 0.522, 0.7917, 0.5036, 0.7974, 0.4803, 0.7974, 0.522, 0.7917, 0.522, 0.8249, 0.5036, 0.8192, 0.5036, 0.7974, 0.522, 0.8249, 0.4619, 0.8249, 0.4803, 0.8192, 0.5036, 0.8192, 0.4619, 0.8249, 0.4619, 0.7917, 0.4803, 0.7974, 0.4803, 0.8192, 0.4018, 0.7917, 0.4619, 0.7917, 0.4435, 0.7974, 0.4202, 0.7974, 0.4619, 0.7917, 0.4619, 0.8249, 0.4435, 0.8192, 0.4435, 0.7974, 0.4619, 0.8249, 0.4018, 0.8249, 0.4202, 0.8192, 0.4435, 0.8192, 0.4018, 0.8249, 0.4018, 0.7917, 0.4202, 0.7974, 0.4202, 0.8192, 0.4018, 0.7584, 0.4619, 0.7584, 0.4435, 0.7642, 0.4202, 0.7642, 0.4619, 0.7584, 0.4619, 0.7917, 0.4435, 0.7859, 0.4435, 0.7642, 0.4619, 0.7917, 0.4018, 0.7917, 0.4202, 0.7859, 0.4435, 0.7859, 0.4018, 0.7917, 0.4018, 0.7584, 0.4202, 0.7642, 0.4202, 0.7859, 0.4619, 0.7584, 0.522, 0.7584, 0.5036, 0.7642, 0.4803, 0.7642, 0.522, 0.7584, 0.522, 0.7917, 0.5036, 0.7859, 0.5036, 0.7642, 0.522, 0.7917, 0.4619, 0.7917, 0.4803, 0.7859, 0.5036, 0.7859, 0.4619, 0.7917, 0.4619, 0.7584, 0.4803, 0.7642, 0.4803, 0.7859, 0.4803, 0.7974, 0.5036, 0.7974, 0.5036, 0.8192, 0.4803, 0.8192, 0.4202, 0.7974, 0.4435, 0.7974, 0.4435, 0.8192, 0.4202, 0.8192, 0.4202, 0.7642, 0.4435, 0.7642, 0.4435, 0.7859, 0.4202, 0.7859, 0.4803, 0.7642, 0.5036, 0.7642, 0.5036, 0.7859, 0.4803, 0.7859, 0.4202, 0.8192, 0.4202, 0.7974, 0.4202, 0.7974, 0.4202, 0.8192, 0.4803, 0.7642, 0.5036, 0.7642, 0.5036, 0.7642, 0.4803, 0.7642, 0.5036, 0.7974, 0.5036, 0.8192, 0.5036, 0.8192, 0.5036, 0.7974, 0.4202, 0.7859, 0.4202, 0.7642, 0.4202, 0.7642, 0.4202, 0.7859, 0.4435, 0.7974, 0.4435, 0.8192, 0.4435, 0.8192, 0.4435, 0.7974, 0.4803, 0.7859, 0.4803, 0.7642, 0.4803, 0.7642, 0.4803, 0.7859, 0.5036, 0.8192, 0.4803, 0.8192, 0.4803, 0.8192, 0.5036, 0.8192, 0.4435, 0.7642, 0.4435, 0.7859, 0.4435, 0.7859, 0.4435, 0.7642, 0.4435, 0.8192, 0.4202, 0.8192, 0.4202, 0.8192, 0.4435, 0.8192, 0.5036, 0.7642, 0.5036, 0.7859, 0.5036, 0.7859, 0.5036, 0.7642, 0.4435, 0.7859, 0.4202, 0.7859, 0.4202, 0.7859, 0.4435, 0.7859, 0.5036, 0.7859, 0.4803, 0.7859, 0.4803, 0.7859, 0.5036, 0.7859])
me_cube_001.materials.append(mat_material_004)
me_cube_001.materials.append(mat_material_005)
me_cube_001.materials.append(mat_material_006)
me_cube_001.update()
me_cube_002 = bpy.data.meshes.new('Cube.002')
me_cube_002.from_pydata([(-1.0, 0.1772, -1.0), (-1.0, 0.1772, 0.6056), (1.0, 0.1772, -1.0), (1.0, 0.1772, 0.6056), (0.869, -0.1772, -0.869), (0.869, -0.1772, 0.4746), (-0.869, -0.1772, 0.4746), (-0.869, -0.1772, -0.869), (0.869, -0.1264, 0.4746), (0.869, -0.1264, -0.869), (-0.869, -0.1264, -0.869), (-0.869, -0.1264, 0.4746), (0.6, 0.1772, -1.0), (0.2, 0.1772, -1.0), (-0.2, 0.1772, -1.0), (-0.6, 0.1772, -1.0), (-0.6, 0.1772, 0.6056), (-0.2, 0.1772, 0.6056), (0.2, 0.1772, 0.6056), (0.6, 0.1772, 0.6056), (-0.5214, -0.1772, -0.869), (-0.1738, -0.1772, -0.869), (0.1738, -0.1772, -0.869), (0.5214, -0.1772, -0.869), (0.5214, -0.1772, 0.4746), (0.1738, -0.1772, 0.4746), (-0.1738, -0.1772, 0.4746), (-0.5214, -0.1772, 0.4746), (-0.5214, -0.1264, -0.869), (-0.1738, -0.1264, -0.869), (0.1738, -0.1264, -0.869), (0.5214, -0.1264, -0.869), (0.5214, -0.1264, 0.4746), (0.1738, -0.1264, 0.4746), (-0.1738, -0.1264, 0.4746), (-0.5214, -0.1264, 0.4746), (-0.516, -0.1772, -0.9525), (-0.239, -0.1772, -0.9525), (-0.2318, -0.1772, -0.9165), (-0.4945, -0.1772, -0.9165), (-0.142, -0.1772, -0.9525), (0.142, -0.1772, -0.9525), (0.1348, -0.1772, -0.9165), (-0.1348, -0.1772, -0.9165), (0.239, -0.1772, -0.9525), (0.516, -0.1772, -0.9525), (0.4945, -0.1772, -0.9165), (0.2318, -0.1772, -0.9165), (-0.516, -0.205, -0.9525), (-0.239, -0.205, -0.9525), (-0.4945, -0.205, -0.9165), (-0.2318, -0.205, -0.9165), (-0.142, -0.205, -0.9525), (0.142, -0.205, -0.9525), (-0.1348, -0.205, -0.9165), (0.1348, -0.205, -0.9165), (0.239, -0.205, -0.9525), (0.516, -0.205, -0.9525), (0.2318, -0.205, -0.9165), (0.4945, -0.205, -0.9165), (0.9345, -0.1772, -0.9345), (0.9345, -0.1772, 0.5401), (-0.9345, -0.1772, 0.5401), (-0.9345, -0.1772, -0.9345), (-0.5607, -0.1772, -0.9345), (-0.1869, -0.1772, -0.9345), (0.1869, -0.1772, -0.9345), (0.5607, -0.1772, -0.9345), (0.5607, -0.1772, 0.5401), (0.1869, -0.1772, 0.5401), (-0.1869, -0.1772, 0.5401), (-0.5607, -0.1772, 0.5401), (-0.5053, -0.1772, -0.9345), (-0.2354, -0.1772, -0.9345), (-0.1384, -0.1772, -0.9345), (0.1384, -0.1772, -0.9345), (0.2354, -0.1772, -0.9345), (0.5053, -0.1772, -0.9345), (-0.5053, -0.205, -0.9345), (-0.2354, -0.205, -0.9345), (-0.1384, -0.205, -0.9345), (0.1384, -0.205, -0.9345), (0.2354, -0.205, -0.9345), (0.5053, -0.205, -0.9345), (-1.0, -0.1034, -1.0), (-1.0, -0.1034, 0.6056), (1.0, -0.1034, -1.0), (1.0, -0.1034, 0.6056), (0.6, -0.1034, 0.6056), (0.2, -0.1034, 0.6056), (-0.2, -0.1034, 0.6056), (-0.6, -0.1034, 0.6056), (-0.6, -0.1034, -1.0), (-0.2, -0.1034, -1.0), (0.2, -0.1034, -1.0), (0.6, -0.1034, -1.0), (-1.018, -0.1034, -1.018), (-1.014, -0.1916, -1.014), (-1.014, -0.1916, 0.62), (1.018, -0.1034, 0.6232), (1.014, -0.1916, 0.62), (1.014, -0.1916, -1.014), (0.6, -0.1948, -1.018), (-0.6, -0.1948, 0.6232), (0.9345, -0.2021, -0.9345), (-0.6, -0.1948, -1.018), (-0.2, -0.1948, -1.018), (0.2, -0.1948, -1.018), (0.6, -0.1948, 0.6232), (0.2, -0.1948, 0.6232), (-0.2, -0.1948, 0.6232), (0.6, -0.1034, 0.6305), (0.2, -0.1034, 0.6305), (-0.2, -0.1034, 0.6305), (-0.6, -0.1034, 0.6305), (-0.6, -0.1034, -1.025), (-0.2, -0.1034, -1.025), (0.2, -0.1034, -1.025), (0.6, -0.1034, -1.025), (-0.516, -0.2021, -0.9525), (-0.239, -0.2021, -0.9525), (-0.142, -0.2021, -0.9525), (0.142, -0.2021, -0.9525), (0.239, -0.2021, -0.9525), (0.516, -0.2021, -0.9525), (0.9345, -0.2021, 0.5401), (-0.9345, -0.2021, 0.5401), (-0.9345, -0.2021, -0.9345), (-0.5607, -0.2021, -0.9345), (-0.1869, -0.2021, -0.9345), (0.1869, -0.2021, -0.9345), (0.5607, -0.2021, -0.9345), (0.5607, -0.2021, 0.5401), (0.1869, -0.2021, 0.5401), (-0.1869, -0.2021, 0.5401), (-0.5607, -0.2021, 0.5401), (-0.5053, -0.2021, -0.9345), (-0.2354, -0.2021, -0.9345), (-0.1384, -0.2021, -0.9345), (0.1384, -0.2021, -0.9345), (0.2354, -0.2021, -0.9345), (0.5053, -0.2021, -0.9345), (-1.018, -0.1034, 0.6232), (1.018, -0.1034, -1.018)], [], [(84, 85, 1, 0), (12, 19, 3, 2), (88, 89, 112, 111), (23, 4, 9, 31), (69, 68, 132, 133), (36, 72, 136, 119), (60, 61, 5, 4), (71, 62, 6, 27), (62, 63, 7, 6), (67, 60, 4, 23), (28, 35, 11, 10), (27, 6, 11, 35), (4, 5, 8, 9), (6, 7, 10, 11), (5, 24, 32, 8), (24, 25, 33, 32), (25, 26, 34, 33), (26, 27, 35, 34), (9, 8, 32, 31), (31, 32, 33, 30), (30, 33, 34, 29), (29, 34, 35, 28), (63, 64, 20, 7), (72, 36, 48, 78), (77, 46, 59, 83), (42, 43, 54, 55), (61, 68, 24, 5), (68, 69, 25, 24), (69, 70, 26, 25), (70, 71, 27, 26), (89, 90, 113, 112), (70, 69, 133, 134), (90, 91, 114, 113), (71, 70, 134, 135), (84, 92, 115, 96), (65, 73, 137, 129), (92, 93, 116, 115), (45, 44, 123, 124), (7, 20, 28, 10), (20, 21, 29, 28), (21, 22, 30, 29), (22, 23, 31, 30), (0, 1, 16, 15), (15, 16, 17, 14), (14, 17, 18, 13), (13, 18, 19, 12), (72, 64, 128, 136), (65, 21, 38, 73), (21, 20, 39, 38), (93, 94, 117, 116), (66, 75, 139, 130), (66, 22, 42, 75), (22, 21, 43, 42), (61, 60, 104, 125), (94, 95, 118, 117), (67, 23, 46, 77), (23, 22, 47, 46), (74, 65, 129, 138), (78, 79, 51, 50), (80, 81, 55, 54), (82, 83, 59, 58), (40, 41, 53, 52), (46, 47, 58, 59), (73, 38, 51, 79), (74, 40, 52, 80), (44, 45, 57, 56), (38, 39, 50, 51), (75, 42, 55, 81), (76, 44, 56, 82), (36, 37, 49, 48), (47, 76, 82, 58), (41, 75, 81, 53), (43, 74, 80, 54), (37, 73, 79, 49), (56, 57, 83, 82), (52, 53, 81, 80), (48, 49, 79, 78), (22, 66, 76, 47), (62, 71, 135, 126), (21, 65, 74, 43), (37, 36, 119, 120), (20, 64, 72, 39), (67, 77, 141, 131), (63, 62, 126, 127), (76, 66, 130, 140), (85, 84, 96, 142), (60, 67, 131, 104), (45, 77, 83, 57), (39, 72, 78, 50), (77, 45, 124, 141), (86, 87, 99, 143), (64, 63, 127, 128), (44, 76, 140, 123), (95, 86, 143, 118), (13, 12, 95, 94), (14, 13, 94, 93), (15, 14, 93, 92), (0, 15, 92, 84), (17, 16, 91, 90), (18, 17, 90, 89), (19, 18, 89, 88), (3, 19, 88, 87), (16, 1, 85, 91), (12, 2, 86, 95), (2, 3, 87, 86), (75, 41, 122, 139), (143, 99, 100, 101), (118, 143, 101, 102), (114, 142, 98, 103), (99, 111, 108, 100), (111, 112, 109, 108), (112, 113, 110, 109), (113, 114, 103, 110), (96, 115, 105, 97), (115, 116, 106, 105), (116, 117, 107, 106), (117, 118, 102, 107), (105, 106, 120, 119), (128, 105, 119, 136), (106, 107, 122, 121), (129, 106, 121, 138), (107, 102, 124, 123), (130, 107, 123, 140), (102, 131, 141, 124), (107, 130, 139, 122), (106, 129, 137, 120), (110, 103, 135, 134), (109, 110, 134, 133), (108, 109, 133, 132), (100, 108, 132, 125), (97, 105, 128, 127), (102, 101, 104, 131), (98, 97, 127, 126), (103, 98, 126, 135), (101, 100, 125, 104), (97, 98, 142, 96), (73, 37, 120, 137), (68, 61, 125, 132), (87, 88, 111, 99), (41, 40, 121, 122), (40, 74, 138, 121), (91, 85, 142, 114)])
me_cube_002.polygons.foreach_set('use_smooth', [True] * 142)
me_cube_002.polygons.foreach_set('material_index', [0, 0, 0, 0, 0, 0, 0, 0, 0, 0, 2, 0, 0, 0, 0, 0, 0, 0, 2, 2, 2, 2, 0, 1, 1, 1, 0, 0, 0, 0, 0, 0, 0, 0, 0, 0, 0, 0, 0, 0, 0, 0, 0, 0, 0, 0, 0, 0, 0, 0, 0, 0, 0, 0, 0, 0, 0, 0, 1, 1, 1, 1, 1, 1, 1, 1, 1, 1, 1, 1, 1, 1, 1, 1, 1, 1, 1, 0, 0, 0, 0, 0, 0, 0, 0, 0, 0, 1, 1, 0, 0, 0, 0, 0, 0, 0, 0, 0, 0, 0, 0, 0, 0, 0, 0, 0, 0, 0, 0, 0, 0, 0, 0, 0, 0, 0, 0, 0, 0, 0, 0, 0, 0, 0, 0, 0, 0, 0, 0, 0, 0, 0, 0, 0, 0, 0, 0, 0, 0, 0, 0, 0])
_uv = me_cube_002.uv_layers.new(name='UVMap')
_uv.uv.foreach_set('vector', [0.375, 0.05207, 0.625, 0.05207, 0.625, 0.25, 0.375, 0.25, 0.375, 0.45, 0.625, 0.45, 0.625, 0.5, 0.375, 0.5, 0.675, 0.6979, 0.725, 0.6979, 0.725, 0.6979, 0.675, 0.6979, 0.3914, 0.8098, 0.3914, 0.7664, 0.3914, 0.7664, 0.3914, 0.8098, 0.6168, 0.8516, 0.6168, 0.8049, 0.6168, 0.8049, 0.6168, 0.8516, 0.3809, 0.9395, 0.3832, 0.9382, 0.3832, 0.9382, 0.3809, 0.9395, 0.3832, 0.7582, 0.6168, 0.7582, 0.6086, 0.7664, 0.3914, 0.7664, 0.6168, 0.9451, 0.6168, 0.9918, 0.6086, 0.9836, 0.6086, 0.9402, 0.6168, 0.9918, 0.3832, 0.9918, 0.3914, 0.9836, 0.6086, 0.9836, 0.3832, 0.8049, 0.3832, 0.7582, 0.3914, 0.7664, 0.3914, 0.8098, 0.3914, 0.9402, 0.6086, 0.9402, 0.6086, 0.9836, 0.3914, 0.9836, 0.6086, 0.9402, 0.6086, 0.9836, 0.6086, 0.9836, 0.6086, 0.9402, 0.3914, 0.7664, 0.6086, 0.7664, 0.6086, 0.7664, 0.3914, 0.7664, 0.6086, 0.9836, 0.3914, 0.9836, 0.3914, 0.9836, 0.6086, 0.9836, 0.6086, 0.7664, 0.6086, 0.8098, 0.6086, 0.8098, 0.6086, 0.7664, 0.6086, 0.8098, 0.6086, 0.8533, 0.6086, 0.8533, 0.6086, 0.8098, 0.6086, 0.8533, 0.6086, 0.8967, 0.6086, 0.8967, 0.6086, 0.8533, 0.6086, 0.8967, 0.6086, 0.9402, 0.6086, 0.9402, 0.6086, 0.8967, 0.3914, 0.7664, 0.6086, 0.7664, 0.6086, 0.8098, 0.3914, 0.8098, 0.3914, 0.8098, 0.6086, 0.8098, 0.6086, 0.8533, 0.3914, 0.8533, 0.3914, 0.8533, 0.6086, 0.8533, 0.6086, 0.8967, 0.3914, 0.8967, 0.3914, 0.8967, 0.6086, 0.8967, 0.6086, 0.9402, 0.3914, 0.9402, 0.3832, 0.9918, 0.3832, 0.9451, 0.3914, 0.9402, 0.3914, 0.9836, 0.3832, 0.9382, 0.3809, 0.9395, 0.3809, 0.9395, 0.3832, 0.9382, 0.3832, 0.8118, 0.3854, 0.8132, 0.3854, 0.8132, 0.3832, 0.8118, 0.3854, 0.8581, 0.3854, 0.8919, 0.3854, 0.8919, 0.3854, 0.8581, 0.6168, 0.7582, 0.6168, 0.8049, 0.6086, 0.8098, 0.6086, 0.7664, 0.6168, 0.8049, 0.6168, 0.8516, 0.6086, 0.8533, 0.6086, 0.8098, 0.6168, 0.8516, 0.6168, 0.8984, 0.6086, 0.8967, 0.6086, 0.8533, 0.6168, 0.8984, 0.6168, 0.9451, 0.6086, 0.9402, 0.6086, 0.8967, 0.725, 0.6979, 0.775, 0.6979, 0.775, 0.6979, 0.725, 0.6979, 0.6168, 0.8984, 0.6168, 0.8516, 0.6168, 0.8516, 0.6168, 0.8984, 0.775, 0.6979, 0.825, 0.6979, 0.825, 0.6979, 0.775, 0.6979, 0.6168, 0.9451, 0.6168, 0.8984, 0.6168, 0.8984, 0.6168, 0.9451, 0.125, 0.6979, 0.175, 0.6979, 0.175, 0.6979, 0.125, 0.6979, 0.3832, 0.8984, 0.3832, 0.9044, 0.3832, 0.9044, 0.3832, 0.8984, 0.175, 0.6979, 0.225, 0.6979, 0.225, 0.6979, 0.175, 0.6979, 0.3809, 0.8105, 0.3809, 0.8451, 0.3809, 0.8451, 0.3809, 0.8105, 0.3914, 0.9836, 0.3914, 0.9402, 0.3914, 0.9402, 0.3914, 0.9836, 0.3914, 0.9402, 0.3914, 0.8967, 0.3914, 0.8967, 0.3914, 0.9402, 0.3914, 0.8967, 0.3914, 0.8533, 0.3914, 0.8533, 0.3914, 0.8967, 0.3914, 0.8533, 0.3914, 0.8098, 0.3914, 0.8098, 0.3914, 0.8533, 0.375, 0.25, 0.625, 0.25, 0.625, 0.3, 0.375, 0.3, 0.375, 0.3, 0.625, 0.3, 0.625, 0.35, 0.375, 0.35, 0.375, 0.35, 0.625, 0.35, 0.625, 0.4, 0.375, 0.4, 0.375, 0.4, 0.625, 0.4, 0.625, 0.45, 0.375, 0.45, 0.3832, 0.9382, 0.3832, 0.9451, 0.3832, 0.9451, 0.3832, 0.9382, 0.3832, 0.8984, 0.3914, 0.8967, 0.3854, 0.904, 0.3832, 0.9044, 0.3914, 0.8967, 0.3914, 0.9402, 0.3854, 0.9368, 0.3854, 0.904, 0.225, 0.6979, 0.275, 0.6979, 0.275, 0.6979, 0.225, 0.6979, 0.3832, 0.8516, 0.3832, 0.8577, 0.3832, 0.8577, 0.3832, 0.8516, 0.3832, 0.8516, 0.3914, 0.8533, 0.3854, 0.8581, 0.3832, 0.8577, 0.3914, 0.8533, 0.3914, 0.8967, 0.3854, 0.8919, 0.3854, 0.8581, 0.6168, 0.7582, 0.3832, 0.7582, 0.3832, 0.7582, 0.6168, 0.7582, 0.275, 0.6979, 0.325, 0.6979, 0.325, 0.6979, 0.275, 0.6979, 0.3832, 0.8049, 0.3914, 0.8098, 0.3854, 0.8132, 0.3832, 0.8118, 0.3914, 0.8098, 0.3914, 0.8533, 0.3854, 0.846, 0.3854, 0.8132, 0.3832, 0.8923, 0.3832, 0.8984, 0.3832, 0.8984, 0.3832, 0.8923, 0.3832, 0.9382, 0.3832, 0.9044, 0.3854, 0.904, 0.3854, 0.9368, 0.3832, 0.8923, 0.3832, 0.8577, 0.3854, 0.8581, 0.3854, 0.8919, 0.3832, 0.8456, 0.3832, 0.8118, 0.3854, 0.8132, 0.3854, 0.846, 0.3809, 0.8928, 0.3809, 0.8572, 0.3809, 0.8572, 0.3809, 0.8928, 0.3854, 0.8132, 0.3854, 0.846, 0.3854, 0.846, 0.3854, 0.8132, 0.3832, 0.9044, 0.3854, 0.904, 0.3854, 0.904, 0.3832, 0.9044, 0.3832, 0.8923, 0.3809, 0.8928, 0.3809, 0.8928, 0.3832, 0.8923, 0.3809, 0.8451, 0.3809, 0.8105, 0.3809, 0.8105, 0.3809, 0.8451, 0.3854, 0.904, 0.3854, 0.9368, 0.3854, 0.9368, 0.3854, 0.904, 0.3832, 0.8577, 0.3854, 0.8581, 0.3854, 0.8581, 0.3832, 0.8577, 0.3832, 0.8456, 0.3809, 0.8451, 0.3809, 0.8451, 0.3832, 0.8456, 0.3809, 0.9395, 0.3809, 0.9049, 0.3809, 0.9049, 0.3809, 0.9395, 0.3854, 0.846, 0.3832, 0.8456, 0.3832, 0.8456, 0.3854, 0.846, 0.3809, 0.8572, 0.3832, 0.8577, 0.3832, 0.8577, 0.3809, 0.8572, 0.3854, 0.8919, 0.3832, 0.8923, 0.3832, 0.8923, 0.3854, 0.8919, 0.3809, 0.9049, 0.3832, 0.9044, 0.3832, 0.9044, 0.3809, 0.9049, 0.3809, 0.8451, 0.3809, 0.8105, 0.3832, 0.8118, 0.3832, 0.8456, 0.3809, 0.8928, 0.3809, 0.8572, 0.3832, 0.8577, 0.3832, 0.8923, 0.3809, 0.9395, 0.3809, 0.9049, 0.3832, 0.9044, 0.3832, 0.9382, 0.3914, 0.8533, 0.3832, 0.8516, 0.3832, 0.8456, 0.3854, 0.846, 0.6168, 0.9918, 0.6168, 0.9451, 0.6168, 0.9451, 0.6168, 0.9918, 0.3914, 0.8967, 0.3832, 0.8984, 0.3832, 0.8923, 0.3854, 0.8919, 0.3809, 0.9049, 0.3809, 0.9395, 0.3809, 0.9395, 0.3809, 0.9049, 0.3914, 0.9402, 0.3832, 0.9451, 0.3832, 0.9382, 0.3854, 0.9368, 0.3832, 0.8049, 0.3832, 0.8118, 0.3832, 0.8118, 0.3832, 0.8049, 0.3832, 0.9918, 0.6168, 0.9918, 0.6168, 0.9918, 0.3832, 0.9918, 0.3832, 0.8456, 0.3832, 0.8516, 0.3832, 0.8516, 0.3832, 0.8456, 0.625, 0.05207, 0.375, 0.05207, 0.375, 0.05207, 0.625, 0.05207, 0.3832, 0.7582, 0.3832, 0.8049, 0.3832, 0.8049, 0.3832, 0.7582, 0.3809, 0.8105, 0.3832, 0.8118, 0.3832, 0.8118, 0.3809, 0.8105, 0.3854, 0.9368, 0.3832, 0.9382, 0.3832, 0.9382, 0.3854, 0.9368, 0.3832, 0.8118, 0.3809, 0.8105, 0.3809, 0.8105, 0.3832, 0.8118, 0.375, 0.6979, 0.625, 0.6979, 0.625, 0.6979, 0.375, 0.6979, 0.3832, 0.9451, 0.3832, 0.9918, 0.3832, 0.9918, 0.3832, 0.9451, 0.3809, 0.8451, 0.3832, 0.8456, 0.3832, 0.8456, 0.3809, 0.8451, 0.325, 0.6979, 0.375, 0.6979, 0.375, 0.6979, 0.325, 0.6979, 0.275, 0.5, 0.325, 0.5, 0.325, 0.6979, 0.275, 0.6979, 0.225, 0.5, 0.275, 0.5, 0.275, 0.6979, 0.225, 0.6979, 0.175, 0.5, 0.225, 0.5, 0.225, 0.6979, 0.175, 0.6979, 0.125, 0.5, 0.175, 0.5, 0.175, 0.6979, 0.125, 0.6979, 0.775, 0.5, 0.825, 0.5, 0.825, 0.6979, 0.775, 0.6979, 0.725, 0.5, 0.775, 0.5, 0.775, 0.6979, 0.725, 0.6979, 0.675, 0.5, 0.725, 0.5, 0.725, 0.6979, 0.675, 0.6979, 0.625, 0.5, 0.675, 0.5, 0.675, 0.6979, 0.625, 0.6979, 0.825, 0.5, 0.875, 0.5, 0.875, 0.6979, 0.825, 0.6979, 0.325, 0.5, 0.375, 0.5, 0.375, 0.6979, 0.325, 0.6979, 0.375, 0.5, 0.625, 0.5, 0.625, 0.6979, 0.375, 0.6979, 0.3832, 0.8577, 0.3809, 0.8572, 0.3809, 0.8572, 0.3832, 0.8577, 0.375, 0.6979, 0.625, 0.6979, 0.625, 0.75, 0.375, 0.75, 0.325, 0.6979, 0.375, 0.6979, 0.375, 0.75, 0.325, 0.75, 0.825, 0.6979, 0.875, 0.6979, 0.875, 0.75, 0.825, 0.75, 0.625, 0.6979, 0.675, 0.6979, 0.675, 0.75, 0.625, 0.75, 0.675, 0.6979, 0.725, 0.6979, 0.725, 0.75, 0.675, 0.75, 0.725, 0.6979, 0.775, 0.6979, 0.775, 0.75, 0.725, 0.75, 0.775, 0.6979, 0.825, 0.6979, 0.825, 0.75, 0.775, 0.75, 0.125, 0.6979, 0.175, 0.6979, 0.175, 0.75, 0.125, 0.75, 0.175, 0.6979, 0.225, 0.6979, 0.225, 0.75, 0.175, 0.75, 0.225, 0.6979, 0.275, 0.6979, 0.275, 0.75, 0.225, 0.75, 0.275, 0.6979, 0.325, 0.6979, 0.325, 0.75, 0.275, 0.75, 0.375, 0.95, 0.375, 0.9, 0.3809, 0.9049, 0.3809, 0.9395, 0.3832, 0.9451, 0.375, 0.95, 0.3809, 0.9395, 0.3832, 0.9382, 0.375, 0.9, 0.375, 0.85, 0.3809, 0.8572, 0.3809, 0.8928, 0.3832, 0.8984, 0.375, 0.9, 0.3809, 0.8928, 0.3832, 0.8923, 0.375, 0.85, 0.375, 0.8, 0.3809, 0.8105, 0.3809, 0.8451, 0.3832, 0.8516, 0.375, 0.85, 0.3809, 0.8451, 0.3832, 0.8456, 0.375, 0.8, 0.3832, 0.8049, 0.3832, 0.8118, 0.3809, 0.8105, 0.375, 0.85, 0.3832, 0.8516, 0.3832, 0.8577, 0.3809, 0.8572, 0.375, 0.9, 0.3832, 0.8984, 0.3832, 0.9044, 0.3809, 0.9049, 0.625, 0.9, 0.625, 0.95, 0.6168, 0.9451, 0.6168, 0.8984, 0.625, 0.85, 0.625, 0.9, 0.6168, 0.8984, 0.6168, 0.8516, 0.625, 0.8, 0.625, 0.85, 0.6168, 0.8516, 0.6168, 0.8049, 0.625, 0.75, 0.625, 0.8, 0.6168, 0.8049, 0.6168, 0.7582, 0.375, 1.0, 0.375, 0.95, 0.3832, 0.9451, 0.3832, 0.9918, 0.375, 0.8, 0.375, 0.75, 0.3832, 0.7582, 0.3832, 0.8049, 0.625, 1.0, 0.375, 1.0, 0.3832, 0.9918, 0.6168, 0.9918, 0.625, 0.95, 0.625, 1.0, 0.6168, 0.9918, 0.6168, 0.9451, 0.375, 0.75, 0.625, 0.75, 0.6168, 0.7582, 0.3832, 0.7582, 0.375, 0.0, 0.625, 0.0, 0.625, 0.05207, 0.375, 0.05207, 0.3832, 0.9044, 0.3809, 0.9049, 0.3809, 0.9049, 0.3832, 0.9044, 0.6168, 0.8049, 0.6168, 0.7582, 0.6168, 0.7582, 0.6168, 0.8049, 0.625, 0.6979, 0.675, 0.6979, 0.675, 0.6979, 0.625, 0.6979, 0.3809, 0.8572, 0.3809, 0.8928, 0.3809, 0.8928, 0.3809, 0.8572, 0.3809, 0.8928, 0.3832, 0.8923, 0.3832, 0.8923, 0.3809, 0.8928, 0.825, 0.6979, 0.875, 0.6979, 0.875, 0.6979, 0.825, 0.6979])
me_cube_002.materials.append(mat_material_001)
me_cube_002.materials.append(mat_material_002)
me_cube_002.materials.append(mat_material_003)
me_cube_002.update()

# ---- objects
ob_radio = bpy.data.objects.new('Radio', me_cube_001)
ob_monitor = bpy.data.objects.new('Monitor', me_cube_002)

# ---- transforms, parenting, visibility, modifiers, constraints
ob_radio.location = (0.0, 0.0, 0.0)
_m = ob_radio.modifiers.new('Bevel', 'BEVEL')
_m.width = 0.05
_m.width_pct = 0.05
_m.segments = 3
_m = ob_radio.modifiers.new('Smooth by Angle', 'NODES')
_m.node_group = ng_smooth_by_angle
_m.use_pin_to_last = True
_m.show_group_selector = False
ob_monitor.location = (0.0, 0.0, 0.0)
_m = ob_monitor.modifiers.new('Bevel', 'BEVEL')
_m.width = 0.03
_m.width_pct = 0.03
_m.segments = 3
_m = ob_monitor.modifiers.new('Smooth by Angle', 'NODES')
_m.node_group = ng_smooth_by_angle
_m.use_pin_to_last = True
_m.show_group_selector = False

# ---- collection membership
col_collection.objects.link(ob_radio)
col_collection.objects.link(ob_monitor)

# ---- scene / render settings (as saved in the file)
scene.frame_start = 1; scene.frame_end = 250; scene.frame_set(0)
scene.render.engine = 'BLENDER_EEVEE_NEXT'
bpy.context.view_layer.update()

# ---- added for rendering (the .blend has no active camera and no usable light): camera, sun
cam_auto = bpy.data.cameras.new('AutoCamera')
cam_auto.lens = 50.0
cam_auto.sensor_width = 36.0
cam_auto.clip_end = 1000.0
ob_auto_camera = bpy.data.objects.new('AutoCamera', cam_auto)
scene.collection.objects.link(ob_auto_camera)
ob_auto_camera.location = (2.63131, -3.29204, 1.90787)
ob_auto_camera.rotation_euler = (1.09748, -7.21219e-08, 0.694738)
scene.camera = ob_auto_camera
light_auto_sun = bpy.data.lights.new('AutoSun', 'SUN')
light_auto_sun.energy = 3.0
light_auto_sun.angle = 0.0523599
ob_auto_sun = bpy.data.objects.new('AutoSun', light_auto_sun)
scene.collection.objects.link(ob_auto_sun)
ob_auto_sun.rotation_euler = (0.872665, 0.174533, 0.523599)
bpy.context.view_layer.update()
